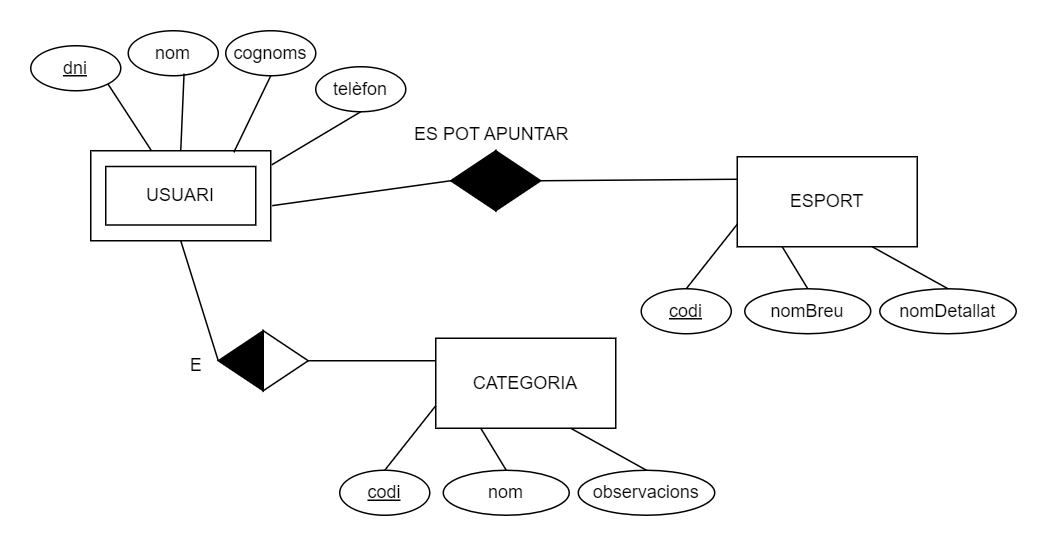

The diagram above was exported from draw.io. Its source (the exported page's mxGraphModel, read from the mxfile embedded in the PNG):
<mxGraphModel dx="588" dy="360" grid="1" gridSize="10" guides="1" tooltips="1" connect="1" arrows="1" fold="1" page="1" pageScale="1" pageWidth="827" pageHeight="1169" math="0" shadow="0">
  <root>
    <mxCell id="0" />
    <mxCell id="1" parent="0" />
    <mxCell id="COaNqwVxx7vbpOLmxRco-1" value="USUARI" style="rounded=0;whiteSpace=wrap;html=1;" parent="1" vertex="1">
      <mxGeometry x="140" y="150" width="120" height="60" as="geometry" />
    </mxCell>
    <mxCell id="COaNqwVxx7vbpOLmxRco-2" value="&lt;u&gt;dni&lt;/u&gt;" style="ellipse;whiteSpace=wrap;html=1;" parent="1" vertex="1">
      <mxGeometry x="100" y="80" width="60" height="30" as="geometry" />
    </mxCell>
    <mxCell id="COaNqwVxx7vbpOLmxRco-3" value="telèfon" style="ellipse;whiteSpace=wrap;html=1;" parent="1" vertex="1">
      <mxGeometry x="290" y="94" width="60" height="30" as="geometry" />
    </mxCell>
    <mxCell id="COaNqwVxx7vbpOLmxRco-4" value="nom" style="ellipse;whiteSpace=wrap;html=1;" parent="1" vertex="1">
      <mxGeometry x="165" y="70" width="60" height="30" as="geometry" />
    </mxCell>
    <mxCell id="COaNqwVxx7vbpOLmxRco-5" value="cognoms" style="ellipse;whiteSpace=wrap;html=1;" parent="1" vertex="1">
      <mxGeometry x="230" y="70" width="60" height="30" as="geometry" />
    </mxCell>
    <mxCell id="COaNqwVxx7vbpOLmxRco-6" value="" style="endArrow=none;html=1;rounded=0;exitX=1;exitY=1;exitDx=0;exitDy=0;" parent="1" source="COaNqwVxx7vbpOLmxRco-2" target="COaNqwVxx7vbpOLmxRco-1" edge="1">
      <mxGeometry width="50" height="50" relative="1" as="geometry">
        <mxPoint x="76" y="238" as="sourcePoint" />
        <mxPoint x="126" y="188" as="targetPoint" />
      </mxGeometry>
    </mxCell>
    <mxCell id="COaNqwVxx7vbpOLmxRco-7" value="" style="endArrow=none;html=1;rounded=0;entryX=0.5;entryY=0;entryDx=0;entryDy=0;exitX=0.62;exitY=0.953;exitDx=0;exitDy=0;exitPerimeter=0;" parent="1" source="COaNqwVxx7vbpOLmxRco-4" target="COaNqwVxx7vbpOLmxRco-1" edge="1">
      <mxGeometry width="50" height="50" relative="1" as="geometry">
        <mxPoint x="130" y="390" as="sourcePoint" />
        <mxPoint x="180" y="340" as="targetPoint" />
      </mxGeometry>
    </mxCell>
    <mxCell id="COaNqwVxx7vbpOLmxRco-8" value="" style="endArrow=none;html=1;rounded=0;entryX=0.795;entryY=0.017;entryDx=0;entryDy=0;exitX=0.5;exitY=1;exitDx=0;exitDy=0;entryPerimeter=0;" parent="1" source="COaNqwVxx7vbpOLmxRco-5" target="COaNqwVxx7vbpOLmxRco-1" edge="1">
      <mxGeometry width="50" height="50" relative="1" as="geometry">
        <mxPoint x="140" y="400" as="sourcePoint" />
        <mxPoint x="190" y="350" as="targetPoint" />
      </mxGeometry>
    </mxCell>
    <mxCell id="COaNqwVxx7vbpOLmxRco-9" value="" style="endArrow=none;html=1;rounded=0;entryX=1.005;entryY=0.157;entryDx=0;entryDy=0;exitX=0.5;exitY=1;exitDx=0;exitDy=0;entryPerimeter=0;" parent="1" source="COaNqwVxx7vbpOLmxRco-3" target="COaNqwVxx7vbpOLmxRco-1" edge="1">
      <mxGeometry width="50" height="50" relative="1" as="geometry">
        <mxPoint x="150" y="410" as="sourcePoint" />
        <mxPoint x="200" y="360" as="targetPoint" />
      </mxGeometry>
    </mxCell>
    <mxCell id="COaNqwVxx7vbpOLmxRco-10" value="ESPORT" style="rounded=0;whiteSpace=wrap;html=1;" parent="1" vertex="1">
      <mxGeometry x="571" y="154" width="120" height="60" as="geometry" />
    </mxCell>
    <mxCell id="COaNqwVxx7vbpOLmxRco-11" value="&lt;u&gt;codi&lt;/u&gt;" style="ellipse;whiteSpace=wrap;html=1;" parent="1" vertex="1">
      <mxGeometry x="507" y="242" width="60" height="30" as="geometry" />
    </mxCell>
    <mxCell id="COaNqwVxx7vbpOLmxRco-13" value="nomBreu" style="ellipse;whiteSpace=wrap;html=1;" parent="1" vertex="1">
      <mxGeometry x="576" y="242" width="84" height="30" as="geometry" />
    </mxCell>
    <mxCell id="COaNqwVxx7vbpOLmxRco-14" value="nomDetallat" style="ellipse;whiteSpace=wrap;html=1;" parent="1" vertex="1">
      <mxGeometry x="666" y="242" width="91" height="30" as="geometry" />
    </mxCell>
    <mxCell id="COaNqwVxx7vbpOLmxRco-15" value="" style="endArrow=none;html=1;rounded=0;entryX=0;entryY=0.75;entryDx=0;entryDy=0;exitX=0.5;exitY=0;exitDx=0;exitDy=0;" parent="1" source="COaNqwVxx7vbpOLmxRco-11" target="COaNqwVxx7vbpOLmxRco-10" edge="1">
      <mxGeometry width="50" height="50" relative="1" as="geometry">
        <mxPoint x="507" y="242" as="sourcePoint" />
        <mxPoint x="557" y="192" as="targetPoint" />
      </mxGeometry>
    </mxCell>
    <mxCell id="COaNqwVxx7vbpOLmxRco-16" value="" style="endArrow=none;html=1;rounded=0;entryX=0.25;entryY=1;entryDx=0;entryDy=0;exitX=0.5;exitY=0;exitDx=0;exitDy=0;" parent="1" source="COaNqwVxx7vbpOLmxRco-13" target="COaNqwVxx7vbpOLmxRco-10" edge="1">
      <mxGeometry width="50" height="50" relative="1" as="geometry">
        <mxPoint x="561" y="394" as="sourcePoint" />
        <mxPoint x="611" y="344" as="targetPoint" />
      </mxGeometry>
    </mxCell>
    <mxCell id="COaNqwVxx7vbpOLmxRco-17" value="" style="endArrow=none;html=1;rounded=0;entryX=0.75;entryY=1;entryDx=0;entryDy=0;exitX=0.5;exitY=0;exitDx=0;exitDy=0;" parent="1" source="COaNqwVxx7vbpOLmxRco-14" target="COaNqwVxx7vbpOLmxRco-10" edge="1">
      <mxGeometry width="50" height="50" relative="1" as="geometry">
        <mxPoint x="571" y="404" as="sourcePoint" />
        <mxPoint x="621" y="354" as="targetPoint" />
      </mxGeometry>
    </mxCell>
    <mxCell id="COaNqwVxx7vbpOLmxRco-19" value="CATEGORIA" style="rounded=0;whiteSpace=wrap;html=1;" parent="1" vertex="1">
      <mxGeometry x="370" y="275" width="120" height="60" as="geometry" />
    </mxCell>
    <mxCell id="COaNqwVxx7vbpOLmxRco-20" value="&lt;u&gt;codi&lt;/u&gt;" style="ellipse;whiteSpace=wrap;html=1;" parent="1" vertex="1">
      <mxGeometry x="306" y="363" width="60" height="30" as="geometry" />
    </mxCell>
    <mxCell id="COaNqwVxx7vbpOLmxRco-21" value="nom" style="ellipse;whiteSpace=wrap;html=1;" parent="1" vertex="1">
      <mxGeometry x="375" y="363" width="84" height="30" as="geometry" />
    </mxCell>
    <mxCell id="COaNqwVxx7vbpOLmxRco-22" value="observacions" style="ellipse;whiteSpace=wrap;html=1;" parent="1" vertex="1">
      <mxGeometry x="465" y="363" width="91" height="30" as="geometry" />
    </mxCell>
    <mxCell id="COaNqwVxx7vbpOLmxRco-23" value="" style="endArrow=none;html=1;rounded=0;entryX=0;entryY=0.75;entryDx=0;entryDy=0;exitX=0.5;exitY=0;exitDx=0;exitDy=0;" parent="1" source="COaNqwVxx7vbpOLmxRco-20" target="COaNqwVxx7vbpOLmxRco-19" edge="1">
      <mxGeometry width="50" height="50" relative="1" as="geometry">
        <mxPoint x="306" y="363" as="sourcePoint" />
        <mxPoint x="356" y="313" as="targetPoint" />
      </mxGeometry>
    </mxCell>
    <mxCell id="COaNqwVxx7vbpOLmxRco-24" value="" style="endArrow=none;html=1;rounded=0;entryX=0.25;entryY=1;entryDx=0;entryDy=0;exitX=0.5;exitY=0;exitDx=0;exitDy=0;" parent="1" source="COaNqwVxx7vbpOLmxRco-21" target="COaNqwVxx7vbpOLmxRco-19" edge="1">
      <mxGeometry width="50" height="50" relative="1" as="geometry">
        <mxPoint x="360" y="515" as="sourcePoint" />
        <mxPoint x="410" y="465" as="targetPoint" />
      </mxGeometry>
    </mxCell>
    <mxCell id="COaNqwVxx7vbpOLmxRco-25" value="" style="endArrow=none;html=1;rounded=0;entryX=0.75;entryY=1;entryDx=0;entryDy=0;exitX=0.5;exitY=0;exitDx=0;exitDy=0;" parent="1" source="COaNqwVxx7vbpOLmxRco-22" target="COaNqwVxx7vbpOLmxRco-19" edge="1">
      <mxGeometry width="50" height="50" relative="1" as="geometry">
        <mxPoint x="370" y="525" as="sourcePoint" />
        <mxPoint x="420" y="475" as="targetPoint" />
      </mxGeometry>
    </mxCell>
    <mxCell id="COaNqwVxx7vbpOLmxRco-26" value="" style="triangle;whiteSpace=wrap;html=1;fillColor=#000000;" parent="1" vertex="1">
      <mxGeometry x="410" y="150" width="30" height="40" as="geometry" />
    </mxCell>
    <mxCell id="COaNqwVxx7vbpOLmxRco-27" value="" style="triangle;whiteSpace=wrap;html=1;rotation=-180;fillColor=#000000;" parent="1" vertex="1">
      <mxGeometry x="380" y="150" width="30" height="40" as="geometry" />
    </mxCell>
    <mxCell id="COaNqwVxx7vbpOLmxRco-28" value="" style="triangle;whiteSpace=wrap;html=1;" parent="1" vertex="1">
      <mxGeometry x="255" y="270" width="30" height="40" as="geometry" />
    </mxCell>
    <mxCell id="COaNqwVxx7vbpOLmxRco-29" value="" style="triangle;whiteSpace=wrap;html=1;rotation=-180;fillColor=#000000;" parent="1" vertex="1">
      <mxGeometry x="225" y="270" width="30" height="40" as="geometry" />
    </mxCell>
    <mxCell id="COaNqwVxx7vbpOLmxRco-30" value="" style="endArrow=none;html=1;rounded=0;entryX=0.5;entryY=1;entryDx=0;entryDy=0;exitX=1;exitY=0.5;exitDx=0;exitDy=0;" parent="1" source="COaNqwVxx7vbpOLmxRco-29" target="COaNqwVxx7vbpOLmxRco-1" edge="1">
      <mxGeometry width="50" height="50" relative="1" as="geometry">
        <mxPoint x="160" y="470" as="sourcePoint" />
        <mxPoint x="210" y="420" as="targetPoint" />
      </mxGeometry>
    </mxCell>
    <mxCell id="COaNqwVxx7vbpOLmxRco-31" value="" style="endArrow=none;html=1;rounded=0;entryX=0;entryY=0.25;entryDx=0;entryDy=0;exitX=1;exitY=0.5;exitDx=0;exitDy=0;" parent="1" source="COaNqwVxx7vbpOLmxRco-28" target="COaNqwVxx7vbpOLmxRco-19" edge="1">
      <mxGeometry width="50" height="50" relative="1" as="geometry">
        <mxPoint x="155" y="415" as="sourcePoint" />
        <mxPoint x="205" y="365" as="targetPoint" />
      </mxGeometry>
    </mxCell>
    <mxCell id="COaNqwVxx7vbpOLmxRco-32" value="" style="endArrow=none;html=1;rounded=0;entryX=1;entryY=0.5;entryDx=0;entryDy=0;exitX=1.008;exitY=0.61;exitDx=0;exitDy=0;exitPerimeter=0;" parent="1" source="COaNqwVxx7vbpOLmxRco-1" target="COaNqwVxx7vbpOLmxRco-27" edge="1">
      <mxGeometry width="50" height="50" relative="1" as="geometry">
        <mxPoint x="180" y="490" as="sourcePoint" />
        <mxPoint x="230" y="440" as="targetPoint" />
      </mxGeometry>
    </mxCell>
    <mxCell id="COaNqwVxx7vbpOLmxRco-33" value="" style="endArrow=none;html=1;rounded=0;entryX=0;entryY=0.25;entryDx=0;entryDy=0;exitX=1;exitY=0.5;exitDx=0;exitDy=0;" parent="1" source="COaNqwVxx7vbpOLmxRco-26" target="COaNqwVxx7vbpOLmxRco-10" edge="1">
      <mxGeometry width="50" height="50" relative="1" as="geometry">
        <mxPoint x="190" y="500" as="sourcePoint" />
        <mxPoint x="240" y="450" as="targetPoint" />
      </mxGeometry>
    </mxCell>
    <mxCell id="COaNqwVxx7vbpOLmxRco-34" value="ES POT APUNTAR" style="text;html=1;align=center;verticalAlign=middle;resizable=0;points=[];autosize=1;strokeColor=none;fillColor=none;" parent="1" vertex="1">
      <mxGeometry x="342" y="124" width="130" height="30" as="geometry" />
    </mxCell>
    <mxCell id="COaNqwVxx7vbpOLmxRco-35" value="USUARI" style="rounded=0;whiteSpace=wrap;html=1;" parent="1" vertex="1">
      <mxGeometry x="150" y="160.5" width="100" height="39" as="geometry" />
    </mxCell>
    <mxCell id="COaNqwVxx7vbpOLmxRco-36" value="E" style="text;html=1;align=center;verticalAlign=middle;resizable=0;points=[];autosize=1;strokeColor=none;fillColor=none;" parent="1" vertex="1">
      <mxGeometry x="195" y="278" width="30" height="30" as="geometry" />
    </mxCell>
  </root>
</mxGraphModel>